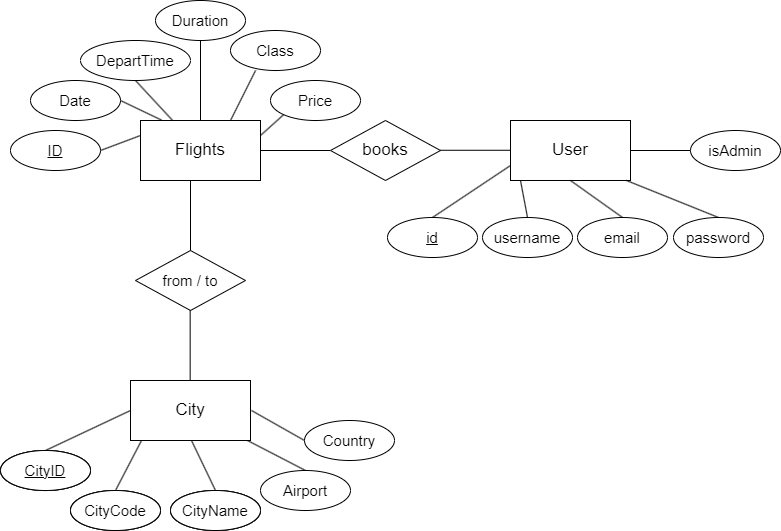

The diagram above was exported from draw.io. Its source (the exported page's mxGraphModel, read from the mxfile embedded in the PNG):
<mxGraphModel dx="1216" dy="764" grid="1" gridSize="10" guides="1" tooltips="1" connect="1" arrows="1" fold="1" page="1" pageScale="1" pageWidth="827" pageHeight="1169" math="0" shadow="0">
  <root>
    <mxCell id="0" />
    <mxCell id="1" parent="0" />
    <mxCell id="MTmwxiZPtYfNi5I-PKYQ-1" value="&lt;font style=&quot;font-size: 17px;&quot;&gt;Flights&lt;/font&gt;" style="rounded=0;whiteSpace=wrap;html=1;" parent="1" vertex="1">
      <mxGeometry x="250" y="190" width="120" height="60" as="geometry" />
    </mxCell>
    <mxCell id="MTmwxiZPtYfNi5I-PKYQ-3" value="" style="endArrow=none;html=1;rounded=0;" parent="1" edge="1">
      <mxGeometry width="50" height="50" relative="1" as="geometry">
        <mxPoint x="370" y="220" as="sourcePoint" />
        <mxPoint x="440" y="220" as="targetPoint" />
      </mxGeometry>
    </mxCell>
    <mxCell id="MTmwxiZPtYfNi5I-PKYQ-4" value="&lt;font style=&quot;font-size: 17px;&quot;&gt;books&lt;/font&gt;" style="rhombus;whiteSpace=wrap;html=1;" parent="1" vertex="1">
      <mxGeometry x="440" y="190" width="110" height="60" as="geometry" />
    </mxCell>
    <mxCell id="MTmwxiZPtYfNi5I-PKYQ-5" value="" style="endArrow=none;html=1;rounded=0;" parent="1" edge="1">
      <mxGeometry width="50" height="50" relative="1" as="geometry">
        <mxPoint x="550" y="219.76" as="sourcePoint" />
        <mxPoint x="620" y="219.76" as="targetPoint" />
      </mxGeometry>
    </mxCell>
    <mxCell id="MTmwxiZPtYfNi5I-PKYQ-6" value="&lt;font style=&quot;font-size: 17px;&quot;&gt;User&lt;/font&gt;" style="rounded=0;whiteSpace=wrap;html=1;" parent="1" vertex="1">
      <mxGeometry x="620" y="190" width="120" height="60" as="geometry" />
    </mxCell>
    <mxCell id="MTmwxiZPtYfNi5I-PKYQ-7" value="" style="endArrow=none;html=1;rounded=0;" parent="1" edge="1">
      <mxGeometry width="50" height="50" relative="1" as="geometry">
        <mxPoint x="300" y="250" as="sourcePoint" />
        <mxPoint x="300" y="320" as="targetPoint" />
      </mxGeometry>
    </mxCell>
    <mxCell id="MTmwxiZPtYfNi5I-PKYQ-8" value="&lt;font style=&quot;font-size: 15px;&quot;&gt;from / to&lt;/font&gt;" style="rhombus;whiteSpace=wrap;html=1;" parent="1" vertex="1">
      <mxGeometry x="245" y="320" width="110" height="60" as="geometry" />
    </mxCell>
    <mxCell id="MTmwxiZPtYfNi5I-PKYQ-9" value="" style="endArrow=none;html=1;rounded=0;" parent="1" edge="1">
      <mxGeometry width="50" height="50" relative="1" as="geometry">
        <mxPoint x="299.66" y="380" as="sourcePoint" />
        <mxPoint x="299.66" y="450" as="targetPoint" />
      </mxGeometry>
    </mxCell>
    <mxCell id="MTmwxiZPtYfNi5I-PKYQ-10" value="&lt;font style=&quot;font-size: 17px;&quot;&gt;City&lt;/font&gt;" style="rounded=0;whiteSpace=wrap;html=1;fillColor=#4D4D4D;" parent="1" vertex="1">
      <mxGeometry x="240" y="450" width="120" height="60" as="geometry" />
    </mxCell>
    <mxCell id="MTmwxiZPtYfNi5I-PKYQ-12" value="" style="endArrow=none;html=1;rounded=0;entryX=0.5;entryY=0;entryDx=0;entryDy=0;" parent="1" target="MTmwxiZPtYfNi5I-PKYQ-13" edge="1">
      <mxGeometry width="50" height="50" relative="1" as="geometry">
        <mxPoint x="630" y="250" as="sourcePoint" />
        <mxPoint x="610" y="300" as="targetPoint" />
      </mxGeometry>
    </mxCell>
    <mxCell id="MTmwxiZPtYfNi5I-PKYQ-13" value="&lt;font style=&quot;font-size: 15px;&quot;&gt;username&lt;/font&gt;" style="ellipse;whiteSpace=wrap;html=1;" parent="1" vertex="1">
      <mxGeometry x="592" y="287" width="90" height="40" as="geometry" />
    </mxCell>
    <mxCell id="MTmwxiZPtYfNi5I-PKYQ-14" value="" style="endArrow=none;html=1;rounded=0;exitX=0.5;exitY=1;exitDx=0;exitDy=0;entryX=0.5;entryY=0;entryDx=0;entryDy=0;" parent="1" source="MTmwxiZPtYfNi5I-PKYQ-6" target="MTmwxiZPtYfNi5I-PKYQ-15" edge="1">
      <mxGeometry width="50" height="50" relative="1" as="geometry">
        <mxPoint x="720" y="250" as="sourcePoint" />
        <mxPoint x="700" y="300" as="targetPoint" />
      </mxGeometry>
    </mxCell>
    <mxCell id="MTmwxiZPtYfNi5I-PKYQ-15" value="&lt;font style=&quot;font-size: 15px;&quot;&gt;email&lt;/font&gt;" style="ellipse;whiteSpace=wrap;html=1;" parent="1" vertex="1">
      <mxGeometry x="687" y="287" width="90" height="40" as="geometry" />
    </mxCell>
    <mxCell id="MTmwxiZPtYfNi5I-PKYQ-16" value="" style="endArrow=none;html=1;rounded=0;exitX=0.5;exitY=1;exitDx=0;exitDy=0;entryX=0.5;entryY=0;entryDx=0;entryDy=0;" parent="1" target="MTmwxiZPtYfNi5I-PKYQ-17" edge="1">
      <mxGeometry width="50" height="50" relative="1" as="geometry">
        <mxPoint x="736" y="250" as="sourcePoint" />
        <mxPoint x="756" y="300" as="targetPoint" />
      </mxGeometry>
    </mxCell>
    <mxCell id="MTmwxiZPtYfNi5I-PKYQ-17" value="&lt;font style=&quot;font-size: 15px;&quot;&gt;password&lt;/font&gt;" style="ellipse;whiteSpace=wrap;html=1;" parent="1" vertex="1">
      <mxGeometry x="783" y="287" width="90" height="40" as="geometry" />
    </mxCell>
    <mxCell id="MTmwxiZPtYfNi5I-PKYQ-18" value="" style="endArrow=none;html=1;rounded=0;exitX=1;exitY=0.5;exitDx=0;exitDy=0;entryX=0;entryY=0.5;entryDx=0;entryDy=0;" parent="1" source="MTmwxiZPtYfNi5I-PKYQ-6" target="MTmwxiZPtYfNi5I-PKYQ-19" edge="1">
      <mxGeometry width="50" height="50" relative="1" as="geometry">
        <mxPoint x="740" y="200" as="sourcePoint" />
        <mxPoint x="760" y="250" as="targetPoint" />
      </mxGeometry>
    </mxCell>
    <mxCell id="MTmwxiZPtYfNi5I-PKYQ-19" value="&lt;font style=&quot;font-size: 15px;&quot;&gt;isAdmin&lt;/font&gt;" style="ellipse;whiteSpace=wrap;html=1;" parent="1" vertex="1">
      <mxGeometry x="800" y="200" width="90" height="40" as="geometry" />
    </mxCell>
    <mxCell id="MTmwxiZPtYfNi5I-PKYQ-20" value="" style="endArrow=none;html=1;rounded=0;entryX=0.5;entryY=0;entryDx=0;entryDy=0;" parent="1" target="MTmwxiZPtYfNi5I-PKYQ-21" edge="1">
      <mxGeometry width="50" height="50" relative="1" as="geometry">
        <mxPoint x="251" y="510" as="sourcePoint" />
        <mxPoint x="231" y="560" as="targetPoint" />
      </mxGeometry>
    </mxCell>
    <mxCell id="MTmwxiZPtYfNi5I-PKYQ-21" value="&lt;font style=&quot;font-size: 15px;&quot;&gt;CityCode&lt;/font&gt;" style="ellipse;whiteSpace=wrap;html=1;fillColor=#4D4D4D;" parent="1" vertex="1">
      <mxGeometry x="180" y="560" width="90" height="40" as="geometry" />
    </mxCell>
    <mxCell id="MTmwxiZPtYfNi5I-PKYQ-22" value="" style="endArrow=none;html=1;rounded=0;exitX=0.5;exitY=1;exitDx=0;exitDy=0;entryX=0.5;entryY=0;entryDx=0;entryDy=0;" parent="1" target="MTmwxiZPtYfNi5I-PKYQ-23" edge="1">
      <mxGeometry width="50" height="50" relative="1" as="geometry">
        <mxPoint x="301" y="510" as="sourcePoint" />
        <mxPoint x="321" y="560" as="targetPoint" />
      </mxGeometry>
    </mxCell>
    <mxCell id="MTmwxiZPtYfNi5I-PKYQ-23" value="&lt;font style=&quot;font-size: 15px;&quot;&gt;CityName&lt;/font&gt;" style="ellipse;whiteSpace=wrap;html=1;fillColor=#4D4D4D;" parent="1" vertex="1">
      <mxGeometry x="280" y="560" width="90" height="40" as="geometry" />
    </mxCell>
    <mxCell id="MTmwxiZPtYfNi5I-PKYQ-24" value="" style="endArrow=none;html=1;rounded=0;exitX=0.5;exitY=1;exitDx=0;exitDy=0;entryX=0.5;entryY=0;entryDx=0;entryDy=0;" parent="1" target="MTmwxiZPtYfNi5I-PKYQ-25" edge="1">
      <mxGeometry width="50" height="50" relative="1" as="geometry">
        <mxPoint x="357" y="510" as="sourcePoint" />
        <mxPoint x="377" y="560" as="targetPoint" />
      </mxGeometry>
    </mxCell>
    <mxCell id="MTmwxiZPtYfNi5I-PKYQ-25" value="&lt;font style=&quot;font-size: 15px;&quot;&gt;Airport&lt;/font&gt;" style="ellipse;whiteSpace=wrap;html=1;" parent="1" vertex="1">
      <mxGeometry x="370" y="540" width="90" height="40" as="geometry" />
    </mxCell>
    <mxCell id="MTmwxiZPtYfNi5I-PKYQ-26" value="" style="endArrow=none;html=1;rounded=0;exitX=1;exitY=0.5;exitDx=0;exitDy=0;entryX=0;entryY=0.5;entryDx=0;entryDy=0;" parent="1" target="MTmwxiZPtYfNi5I-PKYQ-27" edge="1">
      <mxGeometry width="50" height="50" relative="1" as="geometry">
        <mxPoint x="361" y="480" as="sourcePoint" />
        <mxPoint x="381" y="510" as="targetPoint" />
      </mxGeometry>
    </mxCell>
    <mxCell id="MTmwxiZPtYfNi5I-PKYQ-27" value="&lt;font style=&quot;font-size: 15px;&quot;&gt;Country&lt;/font&gt;" style="ellipse;whiteSpace=wrap;html=1;" parent="1" vertex="1">
      <mxGeometry x="414" y="490" width="90" height="40" as="geometry" />
    </mxCell>
    <mxCell id="MTmwxiZPtYfNi5I-PKYQ-28" value="" style="endArrow=none;html=1;rounded=0;entryX=0.5;entryY=0;entryDx=0;entryDy=0;exitX=0;exitY=0.75;exitDx=0;exitDy=0;" parent="1" source="MTmwxiZPtYfNi5I-PKYQ-6" target="MTmwxiZPtYfNi5I-PKYQ-29" edge="1">
      <mxGeometry width="50" height="50" relative="1" as="geometry">
        <mxPoint x="578" y="237" as="sourcePoint" />
        <mxPoint x="558" y="287" as="targetPoint" />
      </mxGeometry>
    </mxCell>
    <mxCell id="MTmwxiZPtYfNi5I-PKYQ-29" value="&lt;span style=&quot;font-size: 15px;&quot;&gt;&lt;u&gt;id&lt;/u&gt;&lt;/span&gt;" style="ellipse;whiteSpace=wrap;html=1;" parent="1" vertex="1">
      <mxGeometry x="497" y="287" width="90" height="40" as="geometry" />
    </mxCell>
    <mxCell id="MTmwxiZPtYfNi5I-PKYQ-36" value="" style="endArrow=none;html=1;rounded=0;entryX=0.5;entryY=0;entryDx=0;entryDy=0;exitX=0;exitY=0.5;exitDx=0;exitDy=0;" parent="1" source="MTmwxiZPtYfNi5I-PKYQ-10" target="MTmwxiZPtYfNi5I-PKYQ-37" edge="1">
      <mxGeometry width="50" height="50" relative="1" as="geometry">
        <mxPoint x="223" y="468" as="sourcePoint" />
        <mxPoint x="161" y="520" as="targetPoint" />
      </mxGeometry>
    </mxCell>
    <mxCell id="MTmwxiZPtYfNi5I-PKYQ-37" value="&lt;span style=&quot;font-size: 15px;&quot;&gt;&lt;u&gt;CityID&lt;br&gt;&lt;/u&gt;&lt;/span&gt;" style="ellipse;whiteSpace=wrap;html=1;fillColor=#4D4D4D;" parent="1" vertex="1">
      <mxGeometry x="110" y="520" width="90" height="40" as="geometry" />
    </mxCell>
    <mxCell id="MTmwxiZPtYfNi5I-PKYQ-38" value="" style="endArrow=none;html=1;rounded=0;entryX=1;entryY=0.5;entryDx=0;entryDy=0;exitX=0.175;exitY=-0.007;exitDx=0;exitDy=0;exitPerimeter=0;" parent="1" source="MTmwxiZPtYfNi5I-PKYQ-1" target="MTmwxiZPtYfNi5I-PKYQ-39" edge="1">
      <mxGeometry width="50" height="50" relative="1" as="geometry">
        <mxPoint x="231" y="20" as="sourcePoint" />
        <mxPoint x="211" y="70" as="targetPoint" />
      </mxGeometry>
    </mxCell>
    <mxCell id="MTmwxiZPtYfNi5I-PKYQ-39" value="&lt;font style=&quot;font-size: 15px;&quot;&gt;Date&lt;/font&gt;" style="ellipse;whiteSpace=wrap;html=1;" parent="1" vertex="1">
      <mxGeometry x="140" y="150" width="90" height="40" as="geometry" />
    </mxCell>
    <mxCell id="MTmwxiZPtYfNi5I-PKYQ-40" value="" style="endArrow=none;html=1;rounded=0;entryX=0.5;entryY=1;entryDx=0;entryDy=0;" parent="1" source="MTmwxiZPtYfNi5I-PKYQ-1" target="MTmwxiZPtYfNi5I-PKYQ-41" edge="1">
      <mxGeometry width="50" height="50" relative="1" as="geometry">
        <mxPoint x="281" y="20" as="sourcePoint" />
        <mxPoint x="301" y="70" as="targetPoint" />
      </mxGeometry>
    </mxCell>
    <mxCell id="MTmwxiZPtYfNi5I-PKYQ-41" value="&lt;font style=&quot;font-size: 15px;&quot;&gt;DepartTime&lt;/font&gt;" style="ellipse;whiteSpace=wrap;html=1;" parent="1" vertex="1">
      <mxGeometry x="190" y="110" width="110" height="40" as="geometry" />
    </mxCell>
    <mxCell id="MTmwxiZPtYfNi5I-PKYQ-42" value="" style="endArrow=none;html=1;rounded=0;exitX=0.5;exitY=0;exitDx=0;exitDy=0;entryX=0.5;entryY=1;entryDx=0;entryDy=0;" parent="1" source="MTmwxiZPtYfNi5I-PKYQ-1" target="MTmwxiZPtYfNi5I-PKYQ-43" edge="1">
      <mxGeometry width="50" height="50" relative="1" as="geometry">
        <mxPoint x="337" y="20" as="sourcePoint" />
        <mxPoint x="357" y="70" as="targetPoint" />
      </mxGeometry>
    </mxCell>
    <mxCell id="MTmwxiZPtYfNi5I-PKYQ-43" value="&lt;font style=&quot;font-size: 15px;&quot;&gt;Duration&lt;/font&gt;" style="ellipse;whiteSpace=wrap;html=1;" parent="1" vertex="1">
      <mxGeometry x="265" y="70" width="90" height="40" as="geometry" />
    </mxCell>
    <mxCell id="MTmwxiZPtYfNi5I-PKYQ-44" value="" style="endArrow=none;html=1;rounded=0;exitX=0.75;exitY=0;exitDx=0;exitDy=0;entryX=0.279;entryY=0.997;entryDx=0;entryDy=0;entryPerimeter=0;" parent="1" source="MTmwxiZPtYfNi5I-PKYQ-1" target="MTmwxiZPtYfNi5I-PKYQ-45" edge="1">
      <mxGeometry width="50" height="50" relative="1" as="geometry">
        <mxPoint x="341" y="-10" as="sourcePoint" />
        <mxPoint x="361" y="20" as="targetPoint" />
      </mxGeometry>
    </mxCell>
    <mxCell id="MTmwxiZPtYfNi5I-PKYQ-45" value="&lt;font style=&quot;font-size: 15px;&quot;&gt;Class&lt;/font&gt;" style="ellipse;whiteSpace=wrap;html=1;" parent="1" vertex="1">
      <mxGeometry x="340" y="100" width="90" height="40" as="geometry" />
    </mxCell>
    <mxCell id="MTmwxiZPtYfNi5I-PKYQ-46" value="" style="endArrow=none;html=1;rounded=0;exitX=0;exitY=0.25;exitDx=0;exitDy=0;entryX=1;entryY=0.5;entryDx=0;entryDy=0;" parent="1" source="MTmwxiZPtYfNi5I-PKYQ-1" target="MTmwxiZPtYfNi5I-PKYQ-47" edge="1">
      <mxGeometry width="50" height="50" relative="1" as="geometry">
        <mxPoint x="250" y="200" as="sourcePoint" />
        <mxPoint x="210" y="180" as="targetPoint" />
      </mxGeometry>
    </mxCell>
    <mxCell id="MTmwxiZPtYfNi5I-PKYQ-47" value="&lt;span style=&quot;font-size: 15px;&quot;&gt;&lt;u&gt;ID&lt;br&gt;&lt;/u&gt;&lt;/span&gt;" style="ellipse;whiteSpace=wrap;html=1;" parent="1" vertex="1">
      <mxGeometry x="120" y="200" width="90" height="40" as="geometry" />
    </mxCell>
    <mxCell id="MTmwxiZPtYfNi5I-PKYQ-49" value="" style="endArrow=none;html=1;rounded=0;exitX=1;exitY=0.25;exitDx=0;exitDy=0;entryX=0;entryY=1;entryDx=0;entryDy=0;" parent="1" source="MTmwxiZPtYfNi5I-PKYQ-1" target="MTmwxiZPtYfNi5I-PKYQ-50" edge="1">
      <mxGeometry width="50" height="50" relative="1" as="geometry">
        <mxPoint x="343.5" y="-70" as="sourcePoint" />
        <mxPoint x="363.5" y="-40" as="targetPoint" />
      </mxGeometry>
    </mxCell>
    <mxCell id="MTmwxiZPtYfNi5I-PKYQ-50" value="&lt;font style=&quot;font-size: 15px;&quot;&gt;Price&lt;br&gt;&lt;/font&gt;" style="ellipse;whiteSpace=wrap;html=1;" parent="1" vertex="1">
      <mxGeometry x="380" y="150" width="90" height="40" as="geometry" />
    </mxCell>
    <mxCell id="b3Qcr-sMkrVIq4fXUHF0-1" value="&lt;font style=&quot;font-size: 17px;&quot;&gt;City&lt;/font&gt;" style="rounded=0;whiteSpace=wrap;html=1;fillColor=#4D4D4D;" vertex="1" parent="1">
      <mxGeometry x="240" y="450" width="120" height="60" as="geometry" />
    </mxCell>
    <mxCell id="b3Qcr-sMkrVIq4fXUHF0-2" value="&lt;span style=&quot;font-size: 15px;&quot;&gt;&lt;u&gt;CityID&lt;br&gt;&lt;/u&gt;&lt;/span&gt;" style="ellipse;whiteSpace=wrap;html=1;fillColor=#4D4D4D;" vertex="1" parent="1">
      <mxGeometry x="110" y="520" width="90" height="40" as="geometry" />
    </mxCell>
    <mxCell id="b3Qcr-sMkrVIq4fXUHF0-3" value="&lt;font style=&quot;font-size: 15px;&quot;&gt;CityCode&lt;/font&gt;" style="ellipse;whiteSpace=wrap;html=1;fillColor=#4D4D4D;" vertex="1" parent="1">
      <mxGeometry x="180" y="560" width="90" height="40" as="geometry" />
    </mxCell>
    <mxCell id="b3Qcr-sMkrVIq4fXUHF0-4" value="&lt;font style=&quot;font-size: 15px;&quot;&gt;CityName&lt;/font&gt;" style="ellipse;whiteSpace=wrap;html=1;fillColor=#4D4D4D;" vertex="1" parent="1">
      <mxGeometry x="280" y="560" width="90" height="40" as="geometry" />
    </mxCell>
    <mxCell id="b3Qcr-sMkrVIq4fXUHF0-5" value="&lt;font style=&quot;font-size: 17px;&quot;&gt;City&lt;/font&gt;" style="rounded=0;whiteSpace=wrap;html=1;" vertex="1" parent="1">
      <mxGeometry x="240" y="450" width="120" height="60" as="geometry" />
    </mxCell>
    <mxCell id="b3Qcr-sMkrVIq4fXUHF0-6" value="&lt;span style=&quot;font-size: 15px;&quot;&gt;&lt;u&gt;CityID&lt;br&gt;&lt;/u&gt;&lt;/span&gt;" style="ellipse;whiteSpace=wrap;html=1;" vertex="1" parent="1">
      <mxGeometry x="110" y="520" width="90" height="40" as="geometry" />
    </mxCell>
    <mxCell id="b3Qcr-sMkrVIq4fXUHF0-7" value="&lt;font style=&quot;font-size: 15px;&quot;&gt;CityCode&lt;/font&gt;" style="ellipse;whiteSpace=wrap;html=1;" vertex="1" parent="1">
      <mxGeometry x="180" y="560" width="90" height="40" as="geometry" />
    </mxCell>
    <mxCell id="b3Qcr-sMkrVIq4fXUHF0-8" value="&lt;font style=&quot;font-size: 15px;&quot;&gt;CityName&lt;/font&gt;" style="ellipse;whiteSpace=wrap;html=1;" vertex="1" parent="1">
      <mxGeometry x="280" y="560" width="90" height="40" as="geometry" />
    </mxCell>
  </root>
</mxGraphModel>